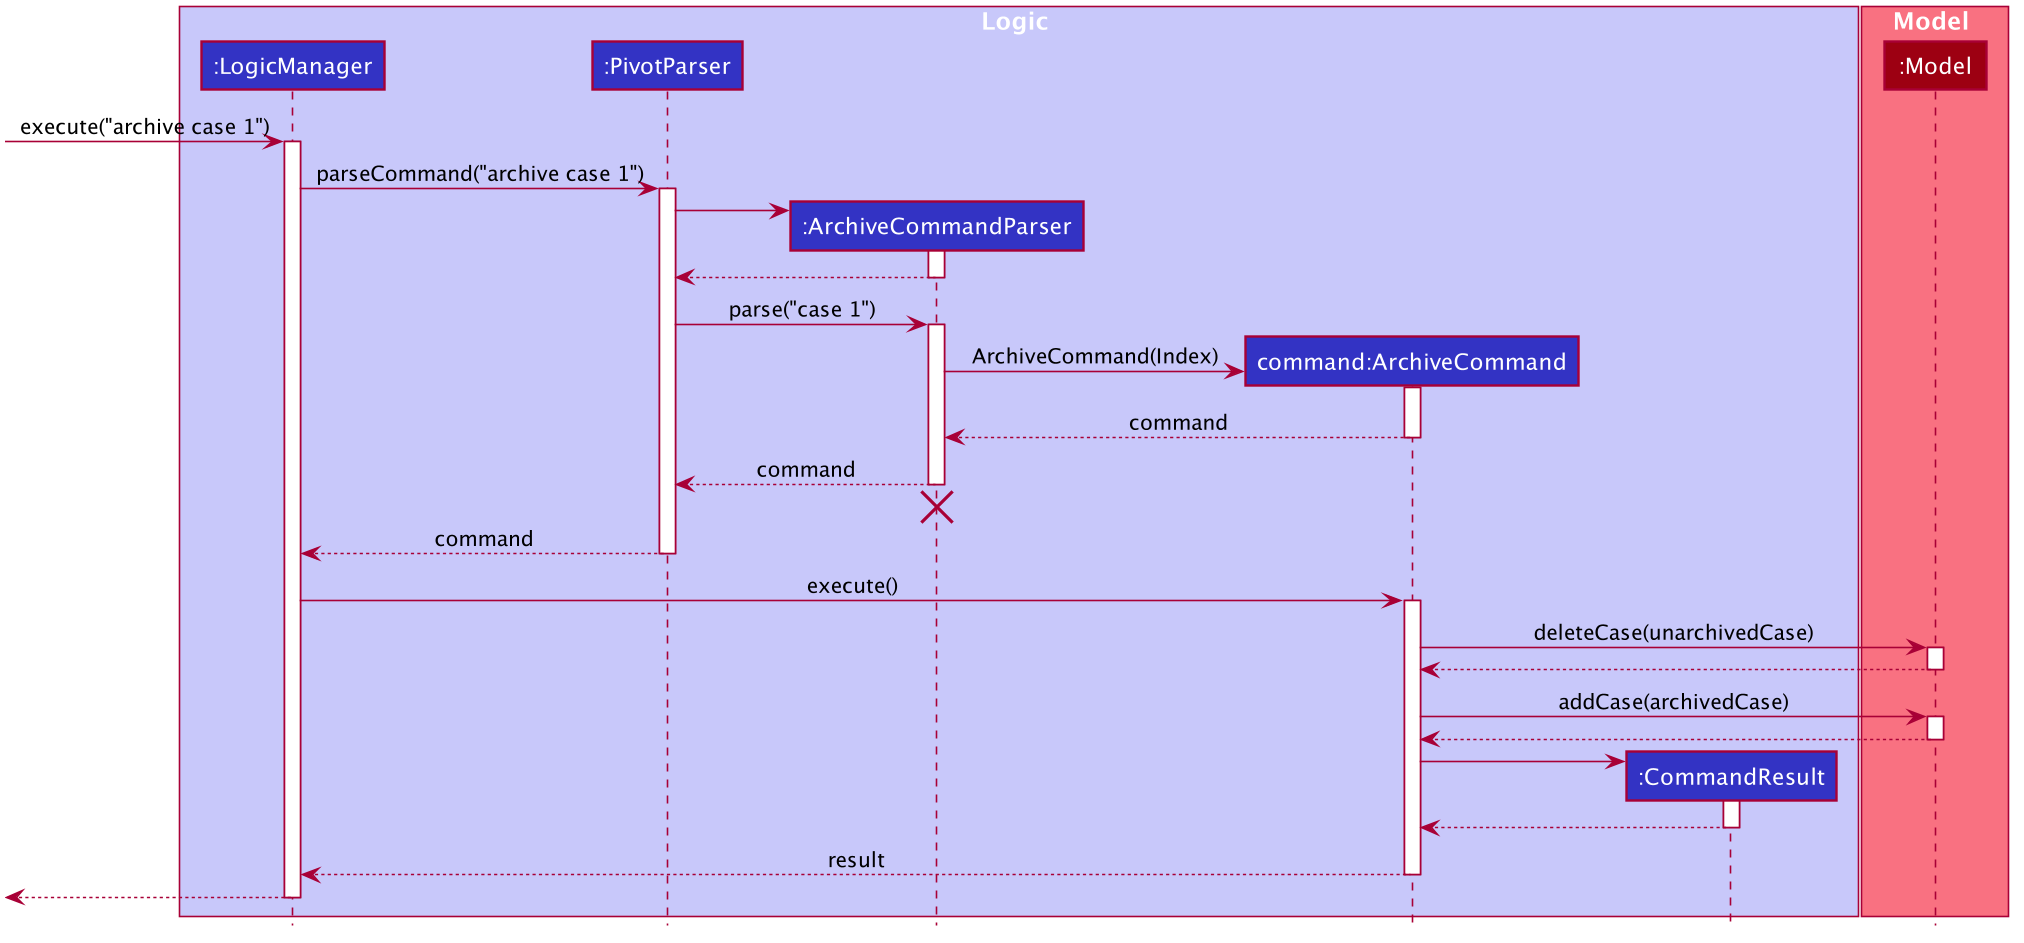

The diagram above was rendered by PlantUML. Its source (embedded in the PNG):
@startuml









skinparam BackgroundColor #FFFFFFF

skinparam Shadowing false

skinparam Class {
    FontColor #FFFFFF
    BorderThickness 1
    BorderColor #FFFFFF
    StereotypeFontColor #FFFFFF
    FontName Arial
}

skinparam Actor {
    BorderColor #000000
    Color #000000
    FontName Arial
}

skinparam Sequence {
    MessageAlign center
    BoxFontSize 15
    BoxPadding 0
    BoxFontColor #FFFFFF
    FontName Arial
}

skinparam Participant {
    FontColor #FFFFFFF
    Padding 20
}

skinparam MinClassWidth 50
skinparam ParticipantPadding 10
skinparam Shadowing false
skinparam DefaultTextAlignment center
skinparam packageStyle Rectangle

hide footbox
hide empty members
hide circle

box Logic #C8C8FA
participant ":LogicManager" as LogicManager #3333C4
participant ":PivotParser" as PivotParser #3333C4
participant ":ArchiveCommandParser" as ArchiveCommandParser #3333C4
participant "command:ArchiveCommand" as ArchiveCommand #3333C4
participant ":CommandResult" as CommandResult #3333C4
end box

box Model #F97181
participant ":Model" as Model #9D0012
end box

[-> LogicManager : execute("archive case 1")
activate LogicManager

LogicManager -> PivotParser : parseCommand("archive case 1")
activate PivotParser

create ArchiveCommandParser
PivotParser -> ArchiveCommandParser
activate ArchiveCommandParser

ArchiveCommandParser --> PivotParser
deactivate ArchiveCommandParser

PivotParser -> ArchiveCommandParser : parse("case 1")
activate ArchiveCommandParser

create ArchiveCommand
ArchiveCommandParser -> ArchiveCommand : ArchiveCommand(Index)
activate ArchiveCommand

ArchiveCommand --> ArchiveCommandParser : command
deactivate ArchiveCommand

ArchiveCommandParser --> PivotParser : command
deactivate ArchiveCommandParser
ArchiveCommandParser -[hidden]-> PivotParser
destroy ArchiveCommandParser

PivotParser --> LogicManager : command
deactivate PivotParser

LogicManager -> ArchiveCommand : execute()
activate ArchiveCommand

ArchiveCommand -> Model : deleteCase(unarchivedCase)
activate Model

Model --> ArchiveCommand
deactivate Model

ArchiveCommand -> Model : addCase(archivedCase)
activate Model

Model --> ArchiveCommand
deactivate Model

create CommandResult
ArchiveCommand -> CommandResult
activate CommandResult

CommandResult --> ArchiveCommand
deactivate CommandResult

ArchiveCommand --> LogicManager : result
deactivate ArchiveCommand

[<--LogicManager
deactivate LogicManager
@enduml